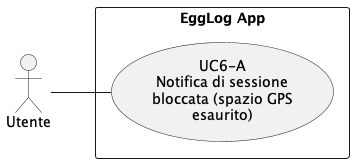

The diagram above was rendered by PlantUML. Its source (embedded in the PNG):
@startuml UC6
left to right direction
skinparam packageStyle rectangle

actor Utente

rectangle "EggLog App" as ELApp {
    usecase "UC6-A\nNotifica di sessione\nbloccata (spazio GPS\nesaurito)" as UC6A
}

Utente -- UC6A
@enduml